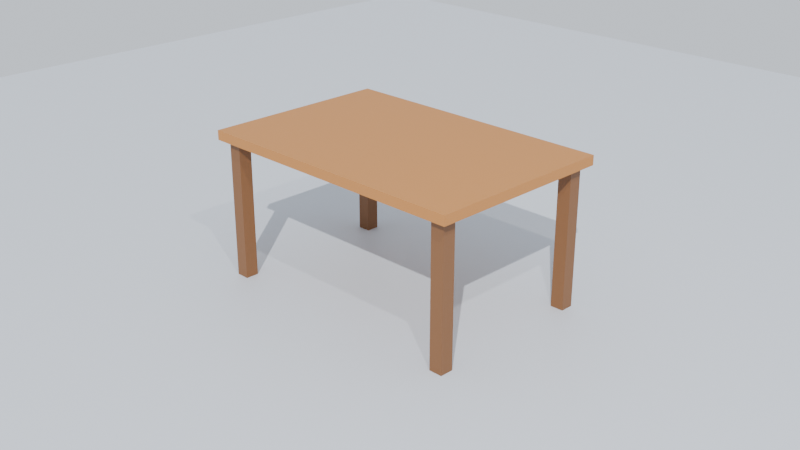 # Source: blend.blend  (saved by Blender 4.0.36; exported with 4.5.12 LTS)
import bpy
from mathutils import Matrix  # noqa: F401  (used for matrix-valued properties, if any)

bpy.ops.wm.read_factory_settings(use_empty=True)
scene = bpy.context.scene
scene.name = 'Scene'

# ---- collections
col_collection = bpy.data.collections.new('Collection'); scene.collection.children.link(col_collection)

# ---- materials (node trees are filled in below, after node groups)
mat_x = bpy.data.materials.new('Матеріал Стільниця')
mat_x.use_transparent_shadow = False
mat_x.diffuse_color = (0.4621, 0.1912, 0.04519, 1.0)
mat_1 = bpy.data.materials.new('Матеріал Ніжка 1')
mat_1.use_transparent_shadow = False
mat_1.diffuse_color = (0.1946, 0.08438, 0.02956, 1.0)
mat_2 = bpy.data.materials.new('Матеріал Ніжка 2')
mat_2.use_transparent_shadow = False
mat_2.diffuse_color = (0.1946, 0.08438, 0.02956, 1.0)
mat_3 = bpy.data.materials.new('Матеріал Ніжка 3')
mat_3.use_transparent_shadow = False
mat_3.diffuse_color = (0.1946, 0.08438, 0.02956, 1.0)
mat_4 = bpy.data.materials.new('Матеріал Ніжка 4')
mat_4.use_transparent_shadow = False
mat_4.diffuse_color = (0.1946, 0.08438, 0.02956, 1.0)
mat_x_1 = bpy.data.materials.new('Матеріал Підлога')
mat_x_1.use_transparent_shadow = False
mat_x_1.diffuse_color = (0.5841, 0.6172, 0.6724, 1.0)

# ---- material node trees
mat_x.use_nodes = True; mat_x.node_tree.nodes.clear()
_N = mat_x.node_tree.nodes; _L = mat_x.node_tree.links
n0 = _N.new('ShaderNodeBsdfPrincipled'); n0.name = 'Принципове BSDF'; n0.location = (10, 300)
n0.inputs[0].default_value = (0.4621, 0.1912, 0.04519, 1.0)
n0.inputs[3].default_value = 1.45
n1 = _N.new('ShaderNodeOutputMaterial'); n1.name = 'Вивід матеріалу'; n1.location = (300, 300)
_L.new(n0.outputs[0], n1.inputs[0])
n1.is_active_output = True
mat_1.use_nodes = True; mat_1.node_tree.nodes.clear()
_N = mat_1.node_tree.nodes; _L = mat_1.node_tree.links
n0 = _N.new('ShaderNodeBsdfPrincipled'); n0.name = 'Принципове BSDF'; n0.location = (10, 300)
n0.inputs[0].default_value = (0.1946, 0.08438, 0.02956, 1.0)
n0.inputs[3].default_value = 1.45
n1 = _N.new('ShaderNodeOutputMaterial'); n1.name = 'Вивід матеріалу'; n1.location = (300, 300)
_L.new(n0.outputs[0], n1.inputs[0])
n1.is_active_output = True
mat_2.use_nodes = True; mat_2.node_tree.nodes.clear()
_N = mat_2.node_tree.nodes; _L = mat_2.node_tree.links
n0 = _N.new('ShaderNodeBsdfPrincipled'); n0.name = 'Принципове BSDF'; n0.location = (10, 300)
n0.inputs[0].default_value = (0.1946, 0.08438, 0.02956, 1.0)
n0.inputs[3].default_value = 1.45
n1 = _N.new('ShaderNodeOutputMaterial'); n1.name = 'Вивід матеріалу'; n1.location = (300, 300)
_L.new(n0.outputs[0], n1.inputs[0])
n1.is_active_output = True
mat_3.use_nodes = True; mat_3.node_tree.nodes.clear()
_N = mat_3.node_tree.nodes; _L = mat_3.node_tree.links
n0 = _N.new('ShaderNodeBsdfPrincipled'); n0.name = 'Принципове BSDF'; n0.location = (10, 300)
n0.inputs[0].default_value = (0.1946, 0.08438, 0.02956, 1.0)
n0.inputs[3].default_value = 1.45
n1 = _N.new('ShaderNodeOutputMaterial'); n1.name = 'Вивід матеріалу'; n1.location = (300, 300)
_L.new(n0.outputs[0], n1.inputs[0])
n1.is_active_output = True
mat_4.use_nodes = True; mat_4.node_tree.nodes.clear()
_N = mat_4.node_tree.nodes; _L = mat_4.node_tree.links
n0 = _N.new('ShaderNodeBsdfPrincipled'); n0.name = 'Принципове BSDF'; n0.location = (10, 300)
n0.inputs[0].default_value = (0.1946, 0.08438, 0.02956, 1.0)
n0.inputs[3].default_value = 1.45
n1 = _N.new('ShaderNodeOutputMaterial'); n1.name = 'Вивід матеріалу'; n1.location = (300, 300)
_L.new(n0.outputs[0], n1.inputs[0])
n1.is_active_output = True
mat_x_1.use_nodes = True; mat_x_1.node_tree.nodes.clear()
_N = mat_x_1.node_tree.nodes; _L = mat_x_1.node_tree.links
n0 = _N.new('ShaderNodeBsdfPrincipled'); n0.name = 'Принципове BSDF'; n0.location = (10, 300)
n0.inputs[0].default_value = (0.5841, 0.6172, 0.6724, 1.0)
n0.inputs[3].default_value = 1.45
n1 = _N.new('ShaderNodeOutputMaterial'); n1.name = 'Вивід матеріалу'; n1.location = (300, 300)
_L.new(n0.outputs[0], n1.inputs[0])
n1.is_active_output = True

# ---- world
world_world = bpy.data.worlds.new('World'); scene.world = world_world
world_world.use_nodes = True; world_world.node_tree.nodes.clear()
_N = world_world.node_tree.nodes; _L = world_world.node_tree.links
n0 = _N.new('ShaderNodeOutputWorld'); n0.name = 'World Output'; n0.location = (300, 300)
n1 = _N.new('ShaderNodeBackground'); n1.name = 'Background'; n1.location = (10, 300)
n1.inputs[0].default_value = (0.78, 0.84, 0.92, 1.0)
_L.new(n1.outputs[0], n0.inputs[0])
n0.is_active_output = True
world_world.color = (0.05088, 0.05088, 0.05088)
world_world.use_sun_shadow = False
world_world.sun_shadow_jitter_overblur = 0.0

# ---- cameras
cam_camera = bpy.data.cameras.new('Camera')
cam_camera.clip_end = 100.0
cam_camera.ortho_scale = 7.314

# ---- lights
light_light = bpy.data.lights.new('Light', 'POINT')
light_light.transmission_factor = 0.0
light_light.use_soft_falloff = False
light_light.energy = 1500.0
light_light.shadow_soft_size = 0.1
light_light.shadow_maximum_resolution = 0.006
light_light.use_absolute_resolution = True
light_x = bpy.data.lights.new('Сонце', 'SUN')
light_x.transmission_factor = 0.0
light_x.energy = 3.5

# ---- meshes
me_x = bpy.data.meshes.new('Куб')
me_x.from_pydata([(-1.0, -1.0, -1.0), (-1.0, -1.0, 1.0), (-1.0, 1.0, -1.0), (-1.0, 1.0, 1.0), (1.0, -1.0, -1.0), (1.0, -1.0, 1.0), (1.0, 1.0, -1.0), (1.0, 1.0, 1.0)], [], [(0, 1, 3, 2), (2, 3, 7, 6), (6, 7, 5, 4), (4, 5, 1, 0), (2, 6, 4, 0), (7, 3, 1, 5)])
_uv = me_x.uv_layers.new(name='UVКарта')
_uv.uv.foreach_set('vector', [0.375, 0.0, 0.625, 0.0, 0.625, 0.25, 0.375, 0.25, 0.375, 0.25, 0.625, 0.25, 0.625, 0.5, 0.375, 0.5, 0.375, 0.5, 0.625, 0.5, 0.625, 0.75, 0.375, 0.75, 0.375, 0.75, 0.625, 0.75, 0.625, 1.0, 0.375, 1.0, 0.125, 0.5, 0.375, 0.5, 0.375, 0.75, 0.125, 0.75, 0.625, 0.5, 0.875, 0.5, 0.875, 0.75, 0.625, 0.75])
me_x.materials.append(mat_x)
me_x.update()
me_001 = bpy.data.meshes.new('Куб.001')
me_001.from_pydata([(-1.0, -1.0, -1.0), (-1.0, -1.0, 1.0), (-1.0, 1.0, -1.0), (-1.0, 1.0, 1.0), (1.0, -1.0, -1.0), (1.0, -1.0, 1.0), (1.0, 1.0, -1.0), (1.0, 1.0, 1.0)], [], [(0, 1, 3, 2), (2, 3, 7, 6), (6, 7, 5, 4), (4, 5, 1, 0), (2, 6, 4, 0), (7, 3, 1, 5)])
_uv = me_001.uv_layers.new(name='UVКарта')
_uv.uv.foreach_set('vector', [0.375, 0.0, 0.625, 0.0, 0.625, 0.25, 0.375, 0.25, 0.375, 0.25, 0.625, 0.25, 0.625, 0.5, 0.375, 0.5, 0.375, 0.5, 0.625, 0.5, 0.625, 0.75, 0.375, 0.75, 0.375, 0.75, 0.625, 0.75, 0.625, 1.0, 0.375, 1.0, 0.125, 0.5, 0.375, 0.5, 0.375, 0.75, 0.125, 0.75, 0.625, 0.5, 0.875, 0.5, 0.875, 0.75, 0.625, 0.75])
me_001.materials.append(mat_1)
me_001.update()
me_002 = bpy.data.meshes.new('Куб.002')
me_002.from_pydata([(-1.0, -1.0, -1.0), (-1.0, -1.0, 1.0), (-1.0, 1.0, -1.0), (-1.0, 1.0, 1.0), (1.0, -1.0, -1.0), (1.0, -1.0, 1.0), (1.0, 1.0, -1.0), (1.0, 1.0, 1.0)], [], [(0, 1, 3, 2), (2, 3, 7, 6), (6, 7, 5, 4), (4, 5, 1, 0), (2, 6, 4, 0), (7, 3, 1, 5)])
_uv = me_002.uv_layers.new(name='UVКарта')
_uv.uv.foreach_set('vector', [0.375, 0.0, 0.625, 0.0, 0.625, 0.25, 0.375, 0.25, 0.375, 0.25, 0.625, 0.25, 0.625, 0.5, 0.375, 0.5, 0.375, 0.5, 0.625, 0.5, 0.625, 0.75, 0.375, 0.75, 0.375, 0.75, 0.625, 0.75, 0.625, 1.0, 0.375, 1.0, 0.125, 0.5, 0.375, 0.5, 0.375, 0.75, 0.125, 0.75, 0.625, 0.5, 0.875, 0.5, 0.875, 0.75, 0.625, 0.75])
me_002.materials.append(mat_2)
me_002.update()
me_003 = bpy.data.meshes.new('Куб.003')
me_003.from_pydata([(-1.0, -1.0, -1.0), (-1.0, -1.0, 1.0), (-1.0, 1.0, -1.0), (-1.0, 1.0, 1.0), (1.0, -1.0, -1.0), (1.0, -1.0, 1.0), (1.0, 1.0, -1.0), (1.0, 1.0, 1.0)], [], [(0, 1, 3, 2), (2, 3, 7, 6), (6, 7, 5, 4), (4, 5, 1, 0), (2, 6, 4, 0), (7, 3, 1, 5)])
_uv = me_003.uv_layers.new(name='UVКарта')
_uv.uv.foreach_set('vector', [0.375, 0.0, 0.625, 0.0, 0.625, 0.25, 0.375, 0.25, 0.375, 0.25, 0.625, 0.25, 0.625, 0.5, 0.375, 0.5, 0.375, 0.5, 0.625, 0.5, 0.625, 0.75, 0.375, 0.75, 0.375, 0.75, 0.625, 0.75, 0.625, 1.0, 0.375, 1.0, 0.125, 0.5, 0.375, 0.5, 0.375, 0.75, 0.125, 0.75, 0.625, 0.5, 0.875, 0.5, 0.875, 0.75, 0.625, 0.75])
me_003.materials.append(mat_3)
me_003.update()
me_004 = bpy.data.meshes.new('Куб.004')
me_004.from_pydata([(-1.0, -1.0, -1.0), (-1.0, -1.0, 1.0), (-1.0, 1.0, -1.0), (-1.0, 1.0, 1.0), (1.0, -1.0, -1.0), (1.0, -1.0, 1.0), (1.0, 1.0, -1.0), (1.0, 1.0, 1.0)], [], [(0, 1, 3, 2), (2, 3, 7, 6), (6, 7, 5, 4), (4, 5, 1, 0), (2, 6, 4, 0), (7, 3, 1, 5)])
_uv = me_004.uv_layers.new(name='UVКарта')
_uv.uv.foreach_set('vector', [0.375, 0.0, 0.625, 0.0, 0.625, 0.25, 0.375, 0.25, 0.375, 0.25, 0.625, 0.25, 0.625, 0.5, 0.375, 0.5, 0.375, 0.5, 0.625, 0.5, 0.625, 0.75, 0.375, 0.75, 0.375, 0.75, 0.625, 0.75, 0.625, 1.0, 0.375, 1.0, 0.125, 0.5, 0.375, 0.5, 0.375, 0.75, 0.125, 0.75, 0.625, 0.5, 0.875, 0.5, 0.875, 0.75, 0.625, 0.75])
me_004.materials.append(mat_4)
me_004.update()
me_x_1 = bpy.data.meshes.new('Площина')
me_x_1.from_pydata([(-1.0, -1.0, 0.0), (1.0, -1.0, 0.0), (-1.0, 1.0, 0.0), (1.0, 1.0, 0.0)], [], [(0, 1, 3, 2)])
_uv = me_x_1.uv_layers.new(name='UVКарта')
_uv.uv.foreach_set('vector', [0.0, 0.0, 1.0, 0.0, 1.0, 1.0, 0.0, 1.0])
me_x_1.materials.append(mat_x_1)
me_x_1.update()

# ---- objects
ob_light = bpy.data.objects.new('Light', light_light)
ob_camera = bpy.data.objects.new('Camera', cam_camera)
ob_x = bpy.data.objects.new('Стільниця', me_x)
ob_1 = bpy.data.objects.new('Ніжка 1', me_001)
ob_2 = bpy.data.objects.new('Ніжка 2', me_002)
ob_3 = bpy.data.objects.new('Ніжка 3', me_003)
ob_4 = bpy.data.objects.new('Ніжка 4', me_004)
ob_x_1 = bpy.data.objects.new('Підлога', me_x_1)
ob_x_2 = bpy.data.objects.new('Сонце', light_x)

# ---- transforms, parenting, visibility, modifiers, constraints
ob_light.location = (6.0, -4.0, 9.0)
ob_light.rotation_euler = (0.6503, 0.05522, 1.866)
ob_light.lock_rotations_4d = False
ob_light.empty_display_type = 'ARROWS'
ob_light.color = (0.0, 0.0, 0.0, 0.0)
ob_light.lineart.crease_threshold = 0.0
ob_camera.location = (7.0, -7.0, 5.0)
ob_camera.rotation_euler = (1.161, -7.78e-08, 0.7854)
ob_camera.lock_rotations_4d = False
ob_camera.empty_display_type = 'ARROWS'
ob_camera.color = (0.0, 0.0, 0.0, 0.0)
ob_camera.display_type = 'WIRE'
ob_camera.lineart.crease_threshold = 0.0
ob_x.location = (0.0, 0.0, 1.5)
ob_x.scale = (1.5, 1.0, 0.05)
ob_1.location = (-1.35, -0.85, 0.725)
ob_1.scale = (0.07, 0.07, 0.725)
ob_2.location = (1.35, -0.85, 0.725)
ob_2.scale = (0.07, 0.07, 0.725)
ob_3.location = (-1.35, 0.85, 0.725)
ob_3.scale = (0.07, 0.07, 0.725)
ob_4.location = (1.35, 0.85, 0.725)
ob_4.scale = (0.07, 0.07, 0.725)
ob_x_1.location = (0.0, 0.0, 0.0)
ob_x_1.scale = (10.0, 10.0, 1.0)
ob_x_2.location = (0.0, 0.0, 0.0)
ob_x_2.rotation_euler = (0.8727, 0.1745, 0.5236)

# ---- collection membership
col_collection.objects.link(ob_light)
col_collection.objects.link(ob_camera)
col_collection.objects.link(ob_x)
col_collection.objects.link(ob_1)
col_collection.objects.link(ob_2)
col_collection.objects.link(ob_3)
col_collection.objects.link(ob_4)
col_collection.objects.link(ob_x_1)
col_collection.objects.link(ob_x_2)

# ---- scene / render settings (as saved in the file)
scene.camera = ob_camera
scene.frame_start = 1; scene.frame_end = 250; scene.frame_set(1)
scene.render.engine = 'BLENDER_EEVEE_NEXT'
scene.cycles.sampling_pattern = 'TABULATED_SOBOL'
bpy.context.view_layer.update()
